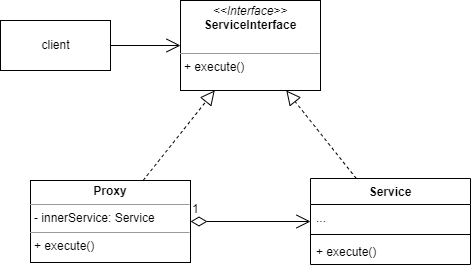

The diagram above was exported from draw.io. Its source (the exported page's mxGraphModel, read from the mxfile embedded in the PNG):
<mxGraphModel dx="1422" dy="794" grid="1" gridSize="10" guides="1" tooltips="1" connect="1" arrows="1" fold="1" page="1" pageScale="1" pageWidth="827" pageHeight="1169" math="0" shadow="0">
  <root>
    <mxCell id="0" />
    <mxCell id="1" parent="0" />
    <mxCell id="SBvZzUejPqKqpSzRYIKQ-1" value="client" style="html=1;" vertex="1" parent="1">
      <mxGeometry x="160" y="110" width="110" height="50" as="geometry" />
    </mxCell>
    <mxCell id="SBvZzUejPqKqpSzRYIKQ-5" value="&lt;p style=&quot;margin: 0px ; margin-top: 4px ; text-align: center&quot;&gt;&lt;i&gt;&amp;lt;&amp;lt;Interface&amp;gt;&amp;gt;&lt;/i&gt;&lt;br&gt;&lt;b&gt;ServiceInterface&lt;/b&gt;&lt;/p&gt;&lt;p style=&quot;margin: 0px ; margin-left: 4px&quot;&gt;&lt;br&gt;&lt;/p&gt;&lt;hr size=&quot;1&quot;&gt;&lt;p style=&quot;margin: 0px ; margin-left: 4px&quot;&gt;+ execute()&lt;/p&gt;" style="verticalAlign=top;align=left;overflow=fill;fontSize=12;fontFamily=Helvetica;html=1;" vertex="1" parent="1">
      <mxGeometry x="340" y="90" width="140" height="90" as="geometry" />
    </mxCell>
    <mxCell id="SBvZzUejPqKqpSzRYIKQ-6" value="" style="endArrow=open;endFill=1;endSize=12;html=1;rounded=0;" edge="1" parent="1" source="SBvZzUejPqKqpSzRYIKQ-1" target="SBvZzUejPqKqpSzRYIKQ-5">
      <mxGeometry width="160" relative="1" as="geometry">
        <mxPoint x="250" y="240" as="sourcePoint" />
        <mxPoint x="410" y="240" as="targetPoint" />
      </mxGeometry>
    </mxCell>
    <mxCell id="SBvZzUejPqKqpSzRYIKQ-7" value="Service" style="swimlane;fontStyle=1;align=center;verticalAlign=top;childLayout=stackLayout;horizontal=1;startSize=26;horizontalStack=0;resizeParent=1;resizeParentMax=0;resizeLast=0;collapsible=1;marginBottom=0;" vertex="1" parent="1">
      <mxGeometry x="470" y="268" width="160" height="86" as="geometry" />
    </mxCell>
    <mxCell id="SBvZzUejPqKqpSzRYIKQ-8" value="..." style="text;strokeColor=none;fillColor=none;align=left;verticalAlign=top;spacingLeft=4;spacingRight=4;overflow=hidden;rotatable=0;points=[[0,0.5],[1,0.5]];portConstraint=eastwest;" vertex="1" parent="SBvZzUejPqKqpSzRYIKQ-7">
      <mxGeometry y="26" width="160" height="26" as="geometry" />
    </mxCell>
    <mxCell id="SBvZzUejPqKqpSzRYIKQ-9" value="" style="line;strokeWidth=1;fillColor=none;align=left;verticalAlign=middle;spacingTop=-1;spacingLeft=3;spacingRight=3;rotatable=0;labelPosition=right;points=[];portConstraint=eastwest;" vertex="1" parent="SBvZzUejPqKqpSzRYIKQ-7">
      <mxGeometry y="52" width="160" height="8" as="geometry" />
    </mxCell>
    <mxCell id="SBvZzUejPqKqpSzRYIKQ-10" value="+ execute()" style="text;strokeColor=none;fillColor=none;align=left;verticalAlign=top;spacingLeft=4;spacingRight=4;overflow=hidden;rotatable=0;points=[[0,0.5],[1,0.5]];portConstraint=eastwest;" vertex="1" parent="SBvZzUejPqKqpSzRYIKQ-7">
      <mxGeometry y="60" width="160" height="26" as="geometry" />
    </mxCell>
    <mxCell id="SBvZzUejPqKqpSzRYIKQ-11" value="&lt;p style=&quot;margin: 0px ; margin-top: 4px ; text-align: center&quot;&gt;&lt;b&gt;Proxy&lt;/b&gt;&lt;/p&gt;&lt;hr size=&quot;1&quot;&gt;&lt;p style=&quot;margin: 0px ; margin-left: 4px&quot;&gt;- innerService: Service&lt;/p&gt;&lt;hr size=&quot;1&quot;&gt;&lt;p style=&quot;margin: 0px ; margin-left: 4px&quot;&gt;+ execute()&lt;/p&gt;" style="verticalAlign=top;align=left;overflow=fill;fontSize=12;fontFamily=Helvetica;html=1;" vertex="1" parent="1">
      <mxGeometry x="190" y="270" width="160" height="82" as="geometry" />
    </mxCell>
    <mxCell id="SBvZzUejPqKqpSzRYIKQ-12" value="" style="endArrow=block;dashed=1;endFill=0;endSize=12;html=1;rounded=0;" edge="1" parent="1" source="SBvZzUejPqKqpSzRYIKQ-11" target="SBvZzUejPqKqpSzRYIKQ-5">
      <mxGeometry width="160" relative="1" as="geometry">
        <mxPoint x="330" y="410" as="sourcePoint" />
        <mxPoint x="490" y="410" as="targetPoint" />
      </mxGeometry>
    </mxCell>
    <mxCell id="SBvZzUejPqKqpSzRYIKQ-13" value="" style="endArrow=block;dashed=1;endFill=0;endSize=12;html=1;rounded=0;" edge="1" parent="1" source="SBvZzUejPqKqpSzRYIKQ-7" target="SBvZzUejPqKqpSzRYIKQ-5">
      <mxGeometry width="160" relative="1" as="geometry">
        <mxPoint x="280" y="480" as="sourcePoint" />
        <mxPoint x="440" y="480" as="targetPoint" />
      </mxGeometry>
    </mxCell>
    <mxCell id="SBvZzUejPqKqpSzRYIKQ-14" value="1" style="endArrow=open;html=1;endSize=12;startArrow=diamondThin;startSize=14;startFill=0;edgeStyle=orthogonalEdgeStyle;align=left;verticalAlign=bottom;rounded=0;" edge="1" parent="1" source="SBvZzUejPqKqpSzRYIKQ-11" target="SBvZzUejPqKqpSzRYIKQ-7">
      <mxGeometry x="-1" y="3" relative="1" as="geometry">
        <mxPoint x="330" y="410" as="sourcePoint" />
        <mxPoint x="490" y="410" as="targetPoint" />
      </mxGeometry>
    </mxCell>
  </root>
</mxGraphModel>